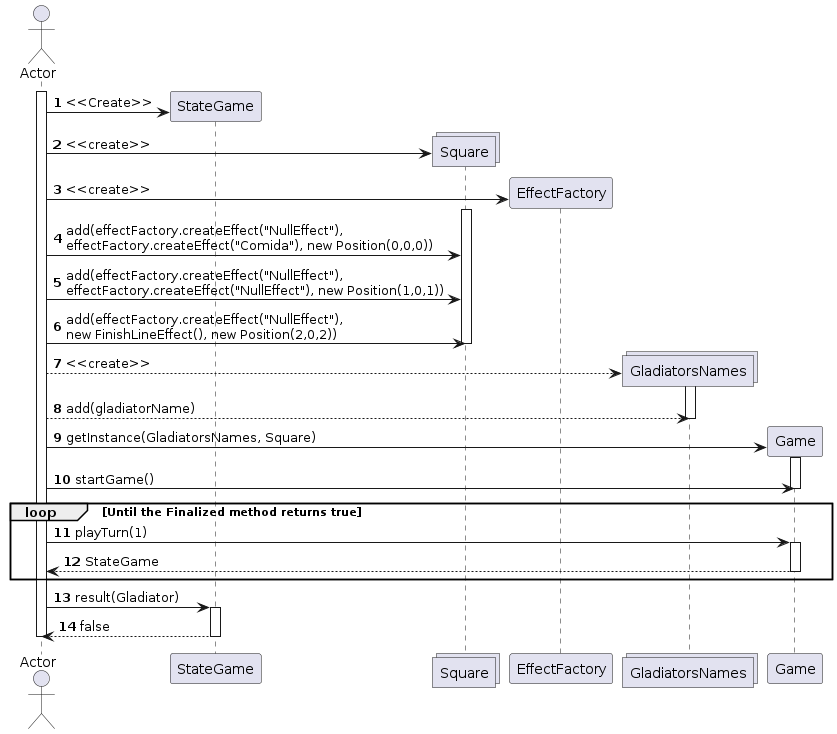

The diagram above was rendered by PlantUML. Its source (embedded in the PNG):
@startuml
autonumber

autonumber
actor Actor

activate Actor

create StateGame
Actor -> StateGame: <<Create>>
create collections Square
Actor -> Square: <<create>>
create EffectFactory
Actor -> EffectFactory: <<create>>

activate Square
    Actor -> Square: add(effectFactory.createEffect("NullEffect"),\neffectFactory.createEffect("Comida"), new Position(0,0,0))
    Actor -> Square: add(effectFactory.createEffect("NullEffect"),\neffectFactory.createEffect("NullEffect"), new Position(1,0,1))
    Actor -> Square: add(effectFactory.createEffect("NullEffect"),\nnew FinishLineEffect(), new Position(2,0,2))
deactivate Square

create collections GladiatorsNames
Actor --> GladiatorsNames: <<create>>
activate GladiatorsNames
    Actor --> GladiatorsNames: add(gladiatorName)
deactivate GladiatorsNames

create Game
Actor -> Game: getInstance(GladiatorsNames, Square)
activate Game
    Actor -> Game: startGame()
deactivate Game

loop Until the Finalized method returns true
Actor -> Game: playTurn(1)
activate Game
    Game --> Actor: StateGame
deactivate Game
end loop

Actor -> StateGame: result(Gladiator)
activate StateGame
    StateGame --> Actor: false
deactivate StateGame

deactivate Actor

@enduml